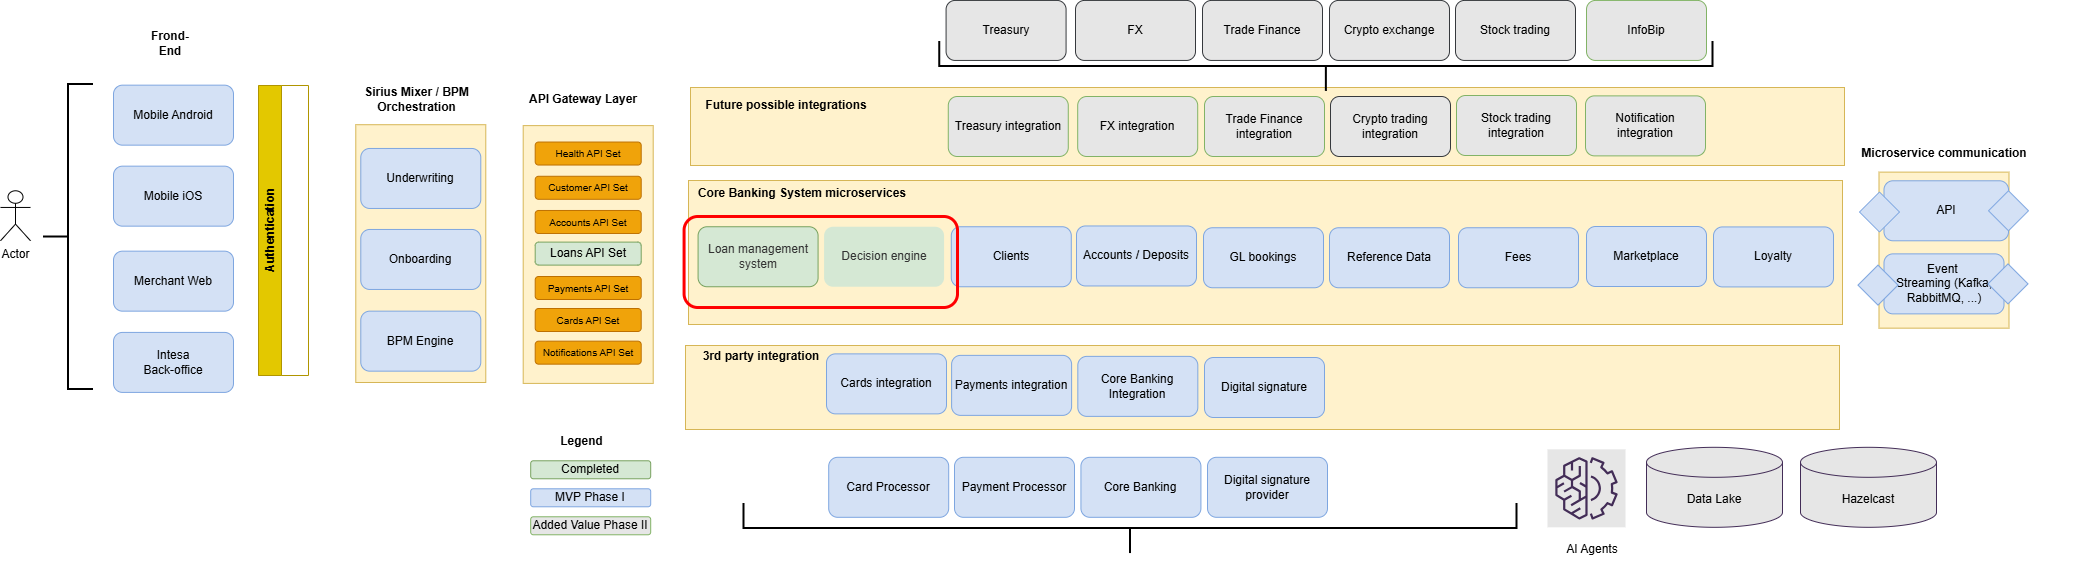

The diagram above was exported from draw.io. Its source (the exported page's mxGraphModel, read from the mxfile embedded in the PNG):
<mxGraphModel dx="1839" dy="764" grid="0" gridSize="10" guides="1" tooltips="1" connect="1" arrows="1" fold="1" page="1" pageScale="1" pageWidth="850" pageHeight="1100" math="0" shadow="0">
  <root>
    <mxCell id="0" />
    <mxCell id="1" parent="0" />
    <mxCell id="fg9IxZ7zRgJWXNVqKMKn-6" parent="1" style="rounded=0;whiteSpace=wrap;html=1;fillColor=#fff2cc;strokeColor=#d6b656;" value="" vertex="1">
      <mxGeometry height="78" width="1154" x="812" y="142" as="geometry" />
    </mxCell>
    <mxCell id="fg9IxZ7zRgJWXNVqKMKn-5" parent="1" style="rounded=0;whiteSpace=wrap;html=1;fillColor=#fff2cc;strokeColor=#d6b656;" value="" vertex="1">
      <mxGeometry height="84" width="1154" x="807" y="400" as="geometry" />
    </mxCell>
    <mxCell id="bfr1YDSJL1GaxNhQvATf-25" parent="1" style="rounded=0;whiteSpace=wrap;html=1;fillColor=#fff2cc;strokeColor=#d6b656;" value="" vertex="1">
      <mxGeometry height="144" width="1154" x="810" y="235" as="geometry" />
    </mxCell>
    <mxCell id="bfr1YDSJL1GaxNhQvATf-4" parent="1" style="rounded=1;whiteSpace=wrap;html=1;fillColor=#D4E1F5;strokeColor=#7EA6E0;" value="Mobile Android" vertex="1">
      <mxGeometry height="60" width="120" x="235" y="139.66" as="geometry" />
    </mxCell>
    <mxCell id="bfr1YDSJL1GaxNhQvATf-5" parent="1" style="rounded=1;whiteSpace=wrap;html=1;fillColor=#D4E1F5;strokeColor=#7EA6E0;" value="Mobile iOS" vertex="1">
      <mxGeometry height="60" width="120" x="235" y="220.66000000000003" as="geometry" />
    </mxCell>
    <mxCell id="bfr1YDSJL1GaxNhQvATf-6" parent="1" style="rounded=1;whiteSpace=wrap;html=1;fillColor=#D4E1F5;strokeColor=#7EA6E0;" value="Merchant Web" vertex="1">
      <mxGeometry height="60" width="120" x="235" y="305.66" as="geometry" />
    </mxCell>
    <mxCell id="bfr1YDSJL1GaxNhQvATf-13" parent="1" style="text;html=1;align=center;verticalAlign=middle;whiteSpace=wrap;rounded=0;fontStyle=1" value="API Gateway Layer" vertex="1">
      <mxGeometry height="30" width="130" x="639.6999999999999" y="139.03" as="geometry" />
    </mxCell>
    <mxCell id="bfr1YDSJL1GaxNhQvATf-14" parent="1" style="rounded=1;whiteSpace=wrap;html=1;fillColor=#D5E8D4;strokeColor=##78A25F;fontColor=#333333;" value="Decision engine" vertex="1">
      <mxGeometry height="60" width="120" x="945.58" y="281.24999999999994" as="geometry" />
    </mxCell>
    <mxCell id="bfr1YDSJL1GaxNhQvATf-16" parent="1" style="rounded=1;whiteSpace=wrap;html=1;fillColor=#D4E1F5;strokeColor=#7EA6E0;" value="Payment Processor" vertex="1">
      <mxGeometry height="60" width="120" x="1076" y="511.80999999999995" as="geometry" />
    </mxCell>
    <mxCell id="bfr1YDSJL1GaxNhQvATf-18" parent="1" style="rounded=1;whiteSpace=wrap;html=1;fillColor=#D4E1F5;strokeColor=#7EA6E0;" value="Card Processor" vertex="1">
      <mxGeometry height="60" width="120" x="950.2" y="511.80999999999995" as="geometry" />
    </mxCell>
    <mxCell id="bfr1YDSJL1GaxNhQvATf-20" parent="1" style="rounded=0;whiteSpace=wrap;html=1;fillColor=#fff2cc;strokeColor=#d6b656;" value="" vertex="1">
      <mxGeometry height="257.79" width="130" x="477.28" y="179.21" as="geometry" />
    </mxCell>
    <mxCell id="bfr1YDSJL1GaxNhQvATf-21" parent="1" style="rounded=1;whiteSpace=wrap;html=1;fillColor=#D4E1F5;strokeColor=#7EA6E0;" value="Underwriting" vertex="1">
      <mxGeometry height="60" width="120" x="482.28" y="202.95999999999995" as="geometry" />
    </mxCell>
    <mxCell id="bfr1YDSJL1GaxNhQvATf-22" parent="1" style="rounded=1;whiteSpace=wrap;html=1;fillColor=#D4E1F5;strokeColor=#7EA6E0;" value="Onboarding" vertex="1">
      <mxGeometry height="60" width="120" x="482.28" y="283.9599999999999" as="geometry" />
    </mxCell>
    <mxCell id="bfr1YDSJL1GaxNhQvATf-26" parent="1" style="text;html=1;align=center;verticalAlign=middle;whiteSpace=wrap;rounded=0;fontStyle=1" value="Core Banking System microservices" vertex="1">
      <mxGeometry height="30" width="310" x="769" y="232.95999999999998" as="geometry" />
    </mxCell>
    <mxCell id="bfr1YDSJL1GaxNhQvATf-34" parent="1" style="strokeWidth=2;html=1;shape=mxgraph.flowchart.annotation_2;align=left;labelPosition=right;pointerEvents=1;rotation=-90;" value="" vertex="1">
      <mxGeometry height="773.03" width="50" x="1227" y="196.53" as="geometry" />
    </mxCell>
    <mxCell id="bfr1YDSJL1GaxNhQvATf-47" parent="1" style="text;html=1;align=center;verticalAlign=middle;whiteSpace=wrap;rounded=0;fontStyle=1" value="Frond-End" vertex="1">
      <mxGeometry height="30" width="60" x="262" y="82.70999999999997" as="geometry" />
    </mxCell>
    <mxCell id="Xjw36GQjsvBzCvv80Xe8-25" parent="1" style="swimlane;horizontal=0;whiteSpace=wrap;html=1;fillColor=#e3c800;strokeColor=#B09500;fontColor=#000000;" value="Authentication" vertex="1">
      <mxGeometry height="290" width="50" x="380" y="140" as="geometry" />
    </mxCell>
    <mxCell id="Xjw36GQjsvBzCvv80Xe8-30" parent="1" style="rounded=1;whiteSpace=wrap;html=1;fillColor=#E6E6E6;strokeColor=#82b366;" value="FX integration" vertex="1">
      <mxGeometry height="60" width="120" x="1199.2" y="151" as="geometry" />
    </mxCell>
    <mxCell id="Xjw36GQjsvBzCvv80Xe8-32" parent="1" style="rounded=1;whiteSpace=wrap;html=1;fillColor=#D4E1F5;strokeColor=#7EA6E0;" value="Core Banking" vertex="1">
      <mxGeometry height="60" width="120" x="1202.42" y="511.80999999999995" as="geometry" />
    </mxCell>
    <mxCell id="Xjw36GQjsvBzCvv80Xe8-42" parent="1" style="strokeWidth=2;html=1;shape=mxgraph.flowchart.annotation_2;align=left;labelPosition=right;pointerEvents=1;rotation=0;" value="" vertex="1">
      <mxGeometry height="304.97" width="50" x="165" y="139.03" as="geometry" />
    </mxCell>
    <mxCell id="Xjw36GQjsvBzCvv80Xe8-45" edge="1" parent="1" style="edgeStyle=orthogonalEdgeStyle;rounded=0;orthogonalLoop=1;jettySize=auto;html=1;exitX=0.5;exitY=1;exitDx=0;exitDy=0;fillColor=#ffff88;strokeColor=#36393d;">
      <mxGeometry relative="1" as="geometry">
        <mxPoint x="892" y="542.53" as="sourcePoint" />
        <mxPoint x="892" y="542.53" as="targetPoint" />
      </mxGeometry>
    </mxCell>
    <mxCell id="dPF0hmutf-xYaTIZWIeD-1" parent="1" style="rounded=0;whiteSpace=wrap;html=1;fillColor=#fff2cc;strokeColor=#d6b656;" value="" vertex="1">
      <mxGeometry height="156.04" width="130" x="2000.5000000000002" y="226.62" as="geometry" />
    </mxCell>
    <mxCell id="dPF0hmutf-xYaTIZWIeD-3" parent="1" style="rounded=1;whiteSpace=wrap;html=1;fillColor=#D4E1F5;strokeColor=#7EA6E0;" value="&lt;font style=&quot;color: rgb(0, 0, 0);&quot;&gt;Event&amp;nbsp;&lt;/font&gt;&lt;div&gt;&lt;font style=&quot;color: rgb(0, 0, 0);&quot;&gt;Streaming (Kafka, RabbitMQ, ...)&lt;/font&gt;&lt;/div&gt;" vertex="1">
      <mxGeometry height="60" width="120" x="2005.5000000000002" y="308.36999999999995" as="geometry" />
    </mxCell>
    <mxCell id="dPF0hmutf-xYaTIZWIeD-6" parent="1" style="rhombus;whiteSpace=wrap;html=1;fillColor=#D4E1F5;strokeColor=#7EA6E0;" value="" vertex="1">
      <mxGeometry height="40" width="40" x="1979.5000000000002" y="319.61999999999995" as="geometry" />
    </mxCell>
    <mxCell id="dPF0hmutf-xYaTIZWIeD-9" parent="1" style="rhombus;whiteSpace=wrap;html=1;fillColor=#D4E1F5;strokeColor=#7EA6E0;" value="" vertex="1">
      <mxGeometry height="40" width="40" x="2109.5000000000005" y="318.36999999999995" as="geometry" />
    </mxCell>
    <mxCell id="dPF0hmutf-xYaTIZWIeD-12" parent="1" style="rounded=1;whiteSpace=wrap;html=1;fillColor=#E6E6E6;strokeColor=#82b366;" value="Trade Finance integration" vertex="1">
      <mxGeometry height="60" width="120" x="1326" y="151" as="geometry" />
    </mxCell>
    <mxCell id="dPF0hmutf-xYaTIZWIeD-13" parent="1" style="rounded=1;whiteSpace=wrap;html=1;fillColor=#E6E6E6;strokeColor=#36393d;" value="Crypto trading integration" vertex="1">
      <mxGeometry height="60" width="120" x="1452" y="151" as="geometry" />
    </mxCell>
    <mxCell id="dPF0hmutf-xYaTIZWIeD-22" parent="1" style="rounded=1;whiteSpace=wrap;html=1;fillColor=#D4E1F5;strokeColor=#7EA6E0;" value="Clients" vertex="1">
      <mxGeometry height="60" width="120" x="1072.79" y="281.25" as="geometry" />
    </mxCell>
    <mxCell id="dPF0hmutf-xYaTIZWIeD-23" parent="1" style="rounded=1;whiteSpace=wrap;html=1;fillColor=#D4E1F5;strokeColor=#7EA6E0;" value="Accounts / Deposits" vertex="1">
      <mxGeometry height="60" width="120" x="1198" y="280.46000000000004" as="geometry" />
    </mxCell>
    <mxCell id="dPF0hmutf-xYaTIZWIeD-24" parent="1" style="rounded=1;whiteSpace=wrap;html=1;fillColor=#D4E1F5;strokeColor=#7EA6E0;" value="Digital signature" vertex="1">
      <mxGeometry height="60" width="120" x="1326" y="411.99999999999994" as="geometry" />
    </mxCell>
    <mxCell id="dPF0hmutf-xYaTIZWIeD-25" parent="1" style="rounded=1;whiteSpace=wrap;html=1;fillColor=#D4E1F5;strokeColor=#7EA6E0;" value="Reference Data" vertex="1">
      <mxGeometry height="60" width="120" x="1451" y="282.25" as="geometry" />
    </mxCell>
    <mxCell id="dPF0hmutf-xYaTIZWIeD-26" parent="1" style="rounded=1;whiteSpace=wrap;html=1;fillColor=#D4E1F5;strokeColor=#7EA6E0;" value="Loyalty" vertex="1">
      <mxGeometry height="60" width="120" x="1835" y="281.42" as="geometry" />
    </mxCell>
    <mxCell id="dPF0hmutf-xYaTIZWIeD-27" parent="1" style="rounded=1;whiteSpace=wrap;html=1;fillColor=#D5E8D4;strokeColor=#78A25F;fontColor=#333333;" value="Loan management system" vertex="1">
      <mxGeometry height="60" width="120" x="819.58" y="281.25" as="geometry" />
    </mxCell>
    <mxCell id="dPF0hmutf-xYaTIZWIeD-29" parent="1" style="rounded=1;whiteSpace=wrap;html=1;fillColor=#D4E1F5;strokeColor=#7EA6E0;" value="Payments integration" vertex="1">
      <mxGeometry height="60" width="120" x="1073.11" y="409.86999999999995" as="geometry" />
    </mxCell>
    <mxCell id="dPF0hmutf-xYaTIZWIeD-30" parent="1" style="rounded=1;whiteSpace=wrap;html=1;fillColor=#D4E1F5;strokeColor=#7EA6E0;" value="Core Banking Integration" vertex="1">
      <mxGeometry height="60" width="120" x="1199.32" y="410.86999999999995" as="geometry" />
    </mxCell>
    <mxCell id="dPF0hmutf-xYaTIZWIeD-31" parent="1" style="rounded=1;whiteSpace=wrap;html=1;fillColor=#E6E6E6;strokeColor=#82b366;" value="Notification integration" vertex="1">
      <mxGeometry height="60" width="120" x="1707" y="150.36999999999995" as="geometry" />
    </mxCell>
    <mxCell id="dPF0hmutf-xYaTIZWIeD-32" parent="1" style="rounded=1;whiteSpace=wrap;html=1;fillColor=#E6E6E6;strokeColor=#82b366;" value="InfoBip" vertex="1">
      <mxGeometry height="60" width="120" x="1708" y="54.940000000000055" as="geometry" />
    </mxCell>
    <mxCell id="dPF0hmutf-xYaTIZWIeD-33" parent="1" style="text;html=1;align=center;verticalAlign=middle;whiteSpace=wrap;rounded=0;fontStyle=1" value="3rd party integration" vertex="1">
      <mxGeometry height="30" width="310" x="728" y="395.66" as="geometry" />
    </mxCell>
    <mxCell id="dPF0hmutf-xYaTIZWIeD-37" parent="1" style="rounded=1;whiteSpace=wrap;html=1;fillColor=#E6E6E6;strokeColor=#36393d;" value="FX" vertex="1">
      <mxGeometry height="60" width="120" x="1197" y="54.93999999999994" as="geometry" />
    </mxCell>
    <mxCell id="dPF0hmutf-xYaTIZWIeD-38" parent="1" style="strokeWidth=2;html=1;shape=mxgraph.flowchart.annotation_2;align=left;labelPosition=right;pointerEvents=1;rotation=-90;" value="" vertex="1">
      <mxGeometry height="773.03" width="50" x="1422.87" y="-265.64" as="geometry" />
    </mxCell>
    <mxCell id="dPF0hmutf-xYaTIZWIeD-39" parent="1" style="rounded=1;whiteSpace=wrap;html=1;fillColor=#E6E6E6;strokeColor=#36393d;" value="Trade Finance" vertex="1">
      <mxGeometry height="60" width="120" x="1324" y="54.94" as="geometry" />
    </mxCell>
    <mxCell id="dPF0hmutf-xYaTIZWIeD-40" parent="1" style="rounded=1;whiteSpace=wrap;html=1;fillColor=#E6E6E6;strokeColor=#36393d;" value="Crypto exchange" vertex="1">
      <mxGeometry height="60" width="120" x="1451" y="54.94" as="geometry" />
    </mxCell>
    <mxCell id="dPF0hmutf-xYaTIZWIeD-41" parent="1" style="text;html=1;align=center;verticalAlign=middle;whiteSpace=wrap;rounded=0;fontStyle=1" value="Future possible integrations" vertex="1">
      <mxGeometry height="30" width="310" x="753" y="145.03" as="geometry" />
    </mxCell>
    <mxCell id="dPF0hmutf-xYaTIZWIeD-43" parent="1" style="rounded=1;whiteSpace=wrap;html=1;fillColor=#E6E6E6;strokeColor=#82b366;" value="Stock trading integration" vertex="1">
      <mxGeometry height="60" width="120" x="1578" y="150" as="geometry" />
    </mxCell>
    <mxCell id="dPF0hmutf-xYaTIZWIeD-45" parent="1" style="rounded=1;whiteSpace=wrap;html=1;fillColor=#D4E1F5;strokeColor=#7EA6E0;" value="BPM Engine" vertex="1">
      <mxGeometry height="60" width="120" x="482.28" y="365.65999999999997" as="geometry" />
    </mxCell>
    <mxCell id="dPF0hmutf-xYaTIZWIeD-46" parent="1" style="rounded=1;whiteSpace=wrap;html=1;fillColor=#E6E6E6;strokeColor=#36393d;" value="Stock trading" vertex="1">
      <mxGeometry height="60" width="120" x="1577" y="54.94" as="geometry" />
    </mxCell>
    <mxCell id="G11bKlwBuocF6sHrSYyP-1" parent="1" style="rounded=0;whiteSpace=wrap;html=1;fillColor=#fff2cc;strokeColor=#d6b656;" value="" vertex="1">
      <mxGeometry height="257.79" width="130" x="644.7" y="180.12" as="geometry" />
    </mxCell>
    <mxCell id="G11bKlwBuocF6sHrSYyP-3" parent="1" style="rounded=1;whiteSpace=wrap;html=1;fillColor=#f0a30a;fontColor=#000000;strokeColor=#BD7000;container=0;fontSize=10;" value="Customer API Set" vertex="1">
      <mxGeometry height="23" width="106" x="656.6999999999999" y="230.77999999999997" as="geometry" />
    </mxCell>
    <mxCell id="G11bKlwBuocF6sHrSYyP-4" parent="1" style="rounded=1;whiteSpace=wrap;html=1;fillColor=#f0a30a;fontColor=#000000;strokeColor=#BD7000;container=0;fontSize=10;" value="Payments API Set" vertex="1">
      <mxGeometry height="23" width="106" x="656.6999999999999" y="330.9999999999999" as="geometry" />
    </mxCell>
    <mxCell id="G11bKlwBuocF6sHrSYyP-5" parent="1" style="rounded=1;whiteSpace=wrap;html=1;fillColor=#D5E8D4;strokeColor=#78A25F;" value="Loans API Set" vertex="1">
      <mxGeometry height="23" width="106" x="656.6999999999999" y="296.60999999999996" as="geometry" />
    </mxCell>
    <mxCell id="G11bKlwBuocF6sHrSYyP-6" parent="1" style="rounded=1;whiteSpace=wrap;html=1;fillColor=#f0a30a;fontColor=#000000;strokeColor=#BD7000;container=0;fontSize=10;" value="Accounts API Set" vertex="1">
      <mxGeometry height="23" width="106" x="656.6999999999999" y="265" as="geometry" />
    </mxCell>
    <mxCell id="G11bKlwBuocF6sHrSYyP-7" parent="1" style="rounded=1;whiteSpace=wrap;html=1;fillColor=#f0a30a;fontColor=#000000;strokeColor=#BD7000;container=0;fontSize=10;" value="Cards API Set" vertex="1">
      <mxGeometry height="23" width="106" x="656.6999999999999" y="362.9999999999999" as="geometry" />
    </mxCell>
    <mxCell id="G11bKlwBuocF6sHrSYyP-8" parent="1" style="rounded=1;whiteSpace=wrap;html=1;fillColor=#f0a30a;fontColor=#000000;strokeColor=#BD7000;container=0;fontSize=10;" value="Health API Set" vertex="1">
      <mxGeometry height="23" width="106" x="656.6999999999999" y="196.53" as="geometry" />
    </mxCell>
    <mxCell id="G11bKlwBuocF6sHrSYyP-9" parent="1" style="rounded=1;whiteSpace=wrap;html=1;fillColor=#f0a30a;fontColor=#000000;strokeColor=#BD7000;container=0;fontSize=10;" value="Notifications API Set" vertex="1">
      <mxGeometry height="23" width="106" x="656.6999999999999" y="395.65999999999997" as="geometry" />
    </mxCell>
    <mxCell id="FdnHpKzynirPae7452gK-1" parent="1" style="rounded=1;whiteSpace=wrap;html=1;fillColor=#D4E1F5;strokeColor=#7EA6E0;" value="Intesa&lt;div&gt;Back-office&lt;/div&gt;" vertex="1">
      <mxGeometry height="60" width="120" x="235" y="386.90999999999997" as="geometry" />
    </mxCell>
    <mxCell id="FdnHpKzynirPae7452gK-2" parent="1" style="shape=umlActor;verticalLabelPosition=bottom;verticalAlign=top;html=1;outlineConnect=0;" value="Actor" vertex="1">
      <mxGeometry height="50" width="30" x="122" y="245.28" as="geometry" />
    </mxCell>
    <mxCell id="WY9mbCJlgiaX3z8J7_s_-1" parent="1" style="text;html=1;align=center;verticalAlign=middle;whiteSpace=wrap;rounded=0;fontStyle=1" value="&lt;div&gt;Sirius Mixer / BPM Orchestration&lt;/div&gt;" vertex="1">
      <mxGeometry height="30" width="175" x="451" y="139.03" as="geometry" />
    </mxCell>
    <mxCell id="ch6iCXzo_oQU5Vzo6xfv-1" parent="1" style="rounded=1;whiteSpace=wrap;html=1;fillColor=#D4E1F5;strokeColor=#7EA6E0;" value="Marketplace" vertex="1">
      <mxGeometry height="60" width="120" x="1708" y="281" as="geometry" />
    </mxCell>
    <mxCell id="ch6iCXzo_oQU5Vzo6xfv-4" parent="1" style="rounded=1;whiteSpace=wrap;html=1;fillColor=#D4E1F5;strokeColor=#7EA6E0;" value="GL bookings" vertex="1">
      <mxGeometry height="60" width="120" x="1325" y="282.25" as="geometry" />
    </mxCell>
    <mxCell id="ch6iCXzo_oQU5Vzo6xfv-5" parent="1" style="rounded=1;whiteSpace=wrap;html=1;fillColor=#D4E1F5;strokeColor=#7EA6E0;" value="Cards integration" vertex="1">
      <mxGeometry height="60" width="120" x="948" y="408.36999999999995" as="geometry" />
    </mxCell>
    <mxCell id="czcC-f2PGeAlL6MkXAK9-1" parent="1" style="rounded=1;whiteSpace=wrap;html=1;strokeColor=light-dark(#ff0000, #ededed);strokeWidth=3;fillColor=none;" value="" vertex="1">
      <mxGeometry height="91" width="273.42" x="805.58" y="271" as="geometry" />
    </mxCell>
    <mxCell id="U_4Dbl_cKCDpUlBbKcYy-1" parent="1" style="text;html=1;align=center;verticalAlign=middle;whiteSpace=wrap;rounded=0;fontStyle=1" value="&lt;div&gt;Legend&lt;/div&gt;" vertex="1">
      <mxGeometry height="30" width="175" x="616" y="481.03" as="geometry" />
    </mxCell>
    <mxCell id="U_4Dbl_cKCDpUlBbKcYy-2" parent="1" style="rounded=1;whiteSpace=wrap;html=1;fillColor=#D5E8D4;strokeColor=#78A25F;" value="Completed" vertex="1">
      <mxGeometry height="18" width="120" x="652.1999999999999" y="515.28" as="geometry" />
    </mxCell>
    <mxCell id="U_4Dbl_cKCDpUlBbKcYy-3" parent="1" style="rounded=1;whiteSpace=wrap;html=1;fillColor=#D4E1F5;strokeColor=#7EA6E0;" value="MVP Phase I" vertex="1">
      <mxGeometry height="18" width="120" x="652.1999999999999" y="543.28" as="geometry" />
    </mxCell>
    <mxCell id="U_4Dbl_cKCDpUlBbKcYy-4" parent="1" style="rounded=1;whiteSpace=wrap;html=1;fillColor=#E6E6E6;strokeColor=#82b366;" value="Added Value Phase II" vertex="1">
      <mxGeometry height="18" width="120" x="652.1999999999999" y="571.28" as="geometry" />
    </mxCell>
    <mxCell id="U_4Dbl_cKCDpUlBbKcYy-7" edge="1" parent="1" source="bfr1YDSJL1GaxNhQvATf-20" style="edgeStyle=orthogonalEdgeStyle;rounded=0;orthogonalLoop=1;jettySize=auto;html=1;exitX=0.5;exitY=1;exitDx=0;exitDy=0;" target="bfr1YDSJL1GaxNhQvATf-20">
      <mxGeometry relative="1" as="geometry" />
    </mxCell>
    <mxCell id="U_4Dbl_cKCDpUlBbKcYy-8" parent="1" style="text;html=1;align=center;verticalAlign=middle;whiteSpace=wrap;rounded=0;fontStyle=1" value="&lt;div&gt;Microservice communication&lt;/div&gt;" vertex="1">
      <mxGeometry height="30" width="310" x="1911" y="193.02999999999997" as="geometry" />
    </mxCell>
    <mxCell id="fg9IxZ7zRgJWXNVqKMKn-3" parent="1" style="rounded=1;whiteSpace=wrap;html=1;fillColor=#D4E1F5;strokeColor=#7EA6E0;" value="Fees" vertex="1">
      <mxGeometry height="60" width="120" x="1580" y="282.25" as="geometry" />
    </mxCell>
    <mxCell id="fg9IxZ7zRgJWXNVqKMKn-8" parent="1" style="rounded=1;whiteSpace=wrap;html=1;fillColor=#D4E1F5;strokeColor=#7EA6E0;" value="Digital signature provider" vertex="1">
      <mxGeometry height="60" width="120" x="1329" y="511.81" as="geometry" />
    </mxCell>
    <mxCell id="fg9IxZ7zRgJWXNVqKMKn-9" parent="1" style="shape=cylinder3;whiteSpace=wrap;html=1;boundedLbl=1;backgroundOutline=1;size=15;rounded=1;lign=center;verticalAlign=middle;fontFamily=Helvetica;fontSize=12;fillColor=#E6E6E6;strokeColor=#432D57;fontColor=#000000;" value="&lt;font&gt;Data Lake&lt;/font&gt;" vertex="1">
      <mxGeometry height="80" width="136" x="1768" y="501.81" as="geometry" />
    </mxCell>
    <mxCell id="fg9IxZ7zRgJWXNVqKMKn-11" parent="1" style="rounded=1;whiteSpace=wrap;html=1;fillColor=#D4E1F5;strokeColor=#7EA6E0;" value="&lt;font color=&quot;#000000&quot;&gt;API&lt;/font&gt;" vertex="1">
      <mxGeometry height="60" width="124.5" x="2005.5" y="235.28" as="geometry" />
    </mxCell>
    <mxCell id="fg9IxZ7zRgJWXNVqKMKn-12" parent="1" style="rhombus;whiteSpace=wrap;html=1;fillColor=#D4E1F5;strokeColor=#7EA6E0;" value="" vertex="1">
      <mxGeometry height="40" width="40" x="1981" y="246.53" as="geometry" />
    </mxCell>
    <mxCell id="fg9IxZ7zRgJWXNVqKMKn-13" parent="1" style="rhombus;whiteSpace=wrap;html=1;fillColor=#D4E1F5;strokeColor=#7EA6E0;" value="" vertex="1">
      <mxGeometry height="40" width="40" x="2110" y="245.28" as="geometry" />
    </mxCell>
    <mxCell id="fg9IxZ7zRgJWXNVqKMKn-15" parent="1" style="shape=cylinder3;whiteSpace=wrap;html=1;boundedLbl=1;backgroundOutline=1;size=15;rounded=1;lign=center;verticalAlign=middle;fontFamily=Helvetica;fontSize=12;fillColor=#E6E6E6;strokeColor=#432D57;fontColor=#000000;" value="&lt;font&gt;Hazelcast&lt;/font&gt;" vertex="1">
      <mxGeometry height="80" width="136" x="1922" y="501.81" as="geometry" />
    </mxCell>
    <mxCell id="tjJepiQbHB4yEQRG4ij6-1" parent="1" style="sketch=0;points=[[0,0,0],[0.25,0,0],[0.5,0,0],[0.75,0,0],[1,0,0],[0,1,0],[0.25,1,0],[0.5,1,0],[0.75,1,0],[1,1,0],[0,0.25,0],[0,0.5,0],[0,0.75,0],[1,0.25,0],[1,0.5,0],[1,0.75,0]];outlineConnect=0;fontColor=#232F3E;fillColor=#01A88D;strokeColor=#ffffff;dashed=0;verticalLabelPosition=bottom;verticalAlign=top;align=center;html=1;fontSize=12;fontStyle=0;aspect=fixed;shape=mxgraph.aws4.resourceIcon;resIcon=mxgraph.aws4.machine_learning;labelPerimeter=1;fillColor=#E6E6E6;strokeColor=#432D57;fontColor=#000000;" value="" vertex="1">
      <mxGeometry height="78" width="78" x="1669" y="503.80999999999995" as="geometry" />
    </mxCell>
    <mxCell id="tjJepiQbHB4yEQRG4ij6-2" parent="1" style="text;html=1;align=center;verticalAlign=middle;whiteSpace=wrap;rounded=0;fontStyle=0" value="AI Agents" vertex="1">
      <mxGeometry height="30" width="130" x="1649" y="589.28" as="geometry" />
    </mxCell>
    <mxCell id="tjJepiQbHB4yEQRG4ij6-3" parent="1" style="rounded=1;whiteSpace=wrap;html=1;fillColor=#E6E6E6;strokeColor=#82b366;" value="Treasury integration" vertex="1">
      <mxGeometry height="60" width="120" x="1069.7800000000002" y="151.00000000000006" as="geometry" />
    </mxCell>
    <mxCell id="tjJepiQbHB4yEQRG4ij6-4" parent="1" style="rounded=1;whiteSpace=wrap;html=1;fillColor=#E6E6E6;strokeColor=#36393d;" value="Treasury" vertex="1">
      <mxGeometry height="60" width="120" x="1067.58" y="54.94" as="geometry" />
    </mxCell>
  </root>
</mxGraphModel>